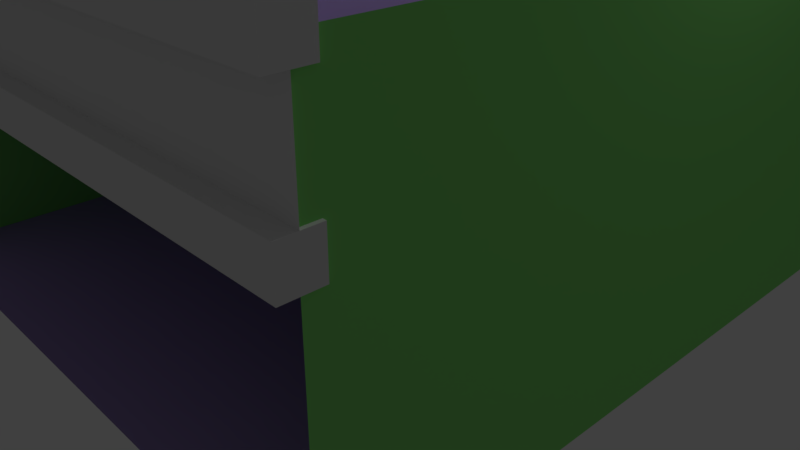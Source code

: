 # Source: store.blend  (saved by Blender 2.79.4; exported with 4.5.12 LTS)
import bpy
from mathutils import Matrix  # noqa: F401  (used for matrix-valued properties, if any)

bpy.ops.wm.read_factory_settings(use_empty=True)
scene = bpy.context.scene
scene.name = 'Scene'

# ---- collections
col_collection_1 = bpy.data.collections.new('Collection 1'); scene.collection.children.link(col_collection_1)

# ---- materials (node trees are filled in below, after node groups)
mat_material_003 = bpy.data.materials.new('Material.003')
mat_material_003.alpha_threshold = 0.0
mat_material_003.use_transparent_shadow = False
mat_material_003.diffuse_color = (0.07322, 0.04744, 0.8, 1.0)
mat_material_003.roughness = 0.5
mat_material_004 = bpy.data.materials.new('Material.004')
mat_material_004.alpha_threshold = 0.0
mat_material_004.use_transparent_shadow = False
mat_material_004.roughness = 0.5
mat_material_008 = bpy.data.materials.new('Material.008')
mat_material_008.alpha_threshold = 0.0
mat_material_008.use_transparent_shadow = False
mat_material_008.diffuse_color = (0.2662, 0.8, 0.1978, 1.0)
mat_material_008.roughness = 0.5
mat_material_008.line_color = (0.0, 0.0, 0.0, 1.0)
mat_material_007 = bpy.data.materials.new('Material.007')
mat_material_007.alpha_threshold = 0.0
mat_material_007.use_transparent_shadow = False
mat_material_007.diffuse_color = (0.5032, 0.3647, 0.8, 1.0)
mat_material_007.roughness = 0.5
mat_material_006 = bpy.data.materials.new('Material.006')
mat_material_006.alpha_threshold = 0.0
mat_material_006.use_transparent_shadow = False
mat_material_006.diffuse_color = (0.8, 0.1748, 0.3284, 1.0)
mat_material_006.roughness = 0.5
mat_material_005 = bpy.data.materials.new('Material.005')
mat_material_005.alpha_threshold = 0.0
mat_material_005.use_transparent_shadow = False
mat_material_005.diffuse_color = (0.8, 0.6678, 0.1319, 1.0)
mat_material_005.roughness = 0.5

# ---- material node trees

# ---- world
world_world = bpy.data.worlds.new('World'); scene.world = world_world
world_world.color = (0.05088, 0.05088, 0.05088)
world_world.use_sun_shadow = False
world_world.sun_shadow_jitter_overblur = 0.0
world_world.cycles.sampling_method = 'MANUAL'

# ---- cameras
cam_camera = bpy.data.cameras.new('Camera')
cam_camera.clip_end = 100.0
cam_camera.lens = 35.0
cam_camera.sensor_width = 32.0
cam_camera.sensor_height = 18.0
cam_camera.ortho_scale = 7.314
cam_camera.dof.focus_distance = 0.0
cam_camera.dof.aperture_fstop = 128.0

# ---- lights
light_lamp = bpy.data.lights.new('Lamp', 'POINT')
light_lamp.transmission_factor = 0.0
light_lamp.cutoff_distance = 30.0
light_lamp.energy = 100.0
light_lamp.shadow_buffer_clip_start = 1.001
light_lamp.shadow_soft_size = 0.1
light_lamp.shadow_maximum_resolution = 0.006
light_lamp.use_absolute_resolution = True

# ---- meshes
me_cube = bpy.data.meshes.new('Cube')
me_cube.from_pydata([(-1.0, -1.0, -1.0), (-1.0, -1.0, 7.59), (-1.0, -0.6215, -1.0), (-1.0, -0.6215, 7.59), (-0.5981, -1.0, -1.0), (-0.5981, -1.0, 7.59), (-0.5981, -0.6215, -1.0), (-0.5981, -0.6215, 7.59), (-1.0, -1.0, 7.186), (-1.0, -0.6215, 7.186), (-0.5981, -0.6215, 7.186), (-0.5981, -1.0, 7.186), (-1.0, -0.6215, 3.463), (-0.5981, -0.6215, 3.463), (-0.5981, -1.0, 3.463), (-1.0, -1.0, 3.463), (-1.0, -0.6215, 3.087), (-0.5981, -0.6215, 3.087), (-0.5981, -1.0, 3.087), (-1.0, -1.0, 3.087), (-1.0, -0.6215, 2.19), (-0.5981, -0.6215, 2.19), (-0.5981, -1.0, 2.19), (-1.0, -1.0, 2.19), (-1.0, -0.6215, 1.78), (-0.5981, -0.6215, 1.78), (-0.5981, -1.0, 1.78), (-1.0, -1.0, 1.78), (7.218, -0.6215, 7.59), (7.218, -1.0, 7.59), (7.218, -0.6215, 7.186), (7.218, -1.0, 7.186), (7.218, -0.6215, 3.463), (7.218, -1.0, 3.463), (7.218, -0.6215, 3.087), (7.218, -1.0, 3.087), (7.218, -0.6215, 2.19), (7.218, -1.0, 2.19), (7.218, -0.6215, 1.78), (7.218, -1.0, 1.78), (-1.0, -0.8107, -1.0), (-1.0, -0.8107, 7.59), (-0.5981, -0.8107, -1.0), (-0.5981, -0.8107, 7.59), (-0.5981, -0.8107, 7.186), (-1.0, -0.8107, 7.186), (-1.0, -0.8107, 3.463), (-0.5981, -0.8107, 3.463), (-0.5981, -0.8107, 3.087), (-1.0, -0.8107, 3.087), (-1.0, -0.8107, 2.19), (-0.5981, -0.8107, 2.19), (-0.5981, -0.8107, 1.78), (-1.0, -0.8107, 1.78), (7.218, -0.8107, 7.59), (7.218, -0.8107, 7.186), (7.218, -0.8107, 3.463), (7.218, -0.8107, 3.087), (7.218, -0.8107, 2.19), (7.218, -0.8107, 1.78), (-1.0, -1.81, 8.986), (-1.0, -1.621, 8.986), (-0.5981, -1.621, 8.986), (-0.5981, -1.81, 8.986), (-0.5981, -1.999, 8.986), (-1.0, -1.999, 8.986), (-0.5981, -1.81, 8.973), (7.218, -1.81, 8.973)], [], [(45, 41, 3, 9), (9, 3, 7, 10), (51, 22, 37, 58), (11, 5, 1, 8), (40, 42, 4, 0), (43, 7, 62, 63), (14, 11, 8, 15), (47, 44, 11, 14), (12, 9, 10, 13), (46, 45, 9, 12), (49, 46, 12, 16), (16, 12, 13, 17), (25, 21, 36, 38), (18, 14, 15, 19), (22, 18, 19, 23), (51, 48, 18, 22), (20, 16, 17, 21), (50, 49, 16, 20), (53, 50, 20, 24), (24, 20, 21, 25), (10, 7, 28, 30), (26, 22, 23, 27), (4, 26, 27, 0), (42, 52, 26, 4), (2, 24, 25, 6), (40, 53, 24, 2), (55, 54, 29, 31), (59, 58, 37, 39), (43, 5, 29, 54), (52, 25, 38, 59), (5, 11, 31, 29), (22, 26, 39, 37), (17, 13, 32, 34), (47, 14, 33, 56), (48, 17, 34, 57), (14, 18, 35, 33), (44, 10, 30, 55), (11, 44, 55, 31), (18, 48, 57, 35), (13, 47, 56, 32), (26, 52, 59, 39), (7, 43, 54, 28), (38, 36, 58, 59), (30, 28, 54, 55), (0, 27, 53, 40), (6, 25, 52, 42), (27, 23, 50, 53), (23, 19, 49, 50), (21, 17, 48, 51), (19, 15, 46, 49), (15, 8, 45, 46), (13, 10, 44, 47), (5, 43, 63, 64), (2, 6, 42, 40), (21, 51, 58, 36), (8, 1, 41, 45), (47, 56, 55, 44), (51, 58, 57, 48), (34, 32, 56, 33, 35, 57), (63, 60, 65, 64), (62, 61, 60, 63), (3, 41, 60, 61), (41, 1, 65, 60), (1, 5, 64, 65), (7, 3, 61, 62), (54, 67, 66, 43)])
me_cube.polygons.foreach_set('material_index', [1, 1, 1, 1, 1, 1, 1, 1, 1, 1, 1, 1, 1, 1, 1, 1, 1, 1, 1, 1, 1, 1, 1, 1, 1, 1, 1, 1, 1, 1, 1, 1, 1, 1, 1, 1, 1, 1, 1, 1, 1, 1, 1, 1, 1, 1, 1, 1, 1, 1, 1, 1, 1, 1, 1, 1, 1, 1, 1, 1, 1, 1, 1, 1, 1, 1])
me_cube.materials.append(mat_material_003)
me_cube.materials.append(mat_material_004)
me_cube.use_remesh_preserve_volume = False
me_cube.use_remesh_preserve_attributes = False
me_cube.use_mirror_vertex_groups = False
me_cube.update()
me_cube_002 = bpy.data.meshes.new('Cube.002')
me_cube_002.from_pydata([(12.37, -10.26, -0.7154), (12.37, -10.26, 13.41), (-13.93, -10.26, -0.7154), (-13.93, -10.26, 13.41), (12.37, 16.05, -0.7154), (12.37, 16.05, 13.41), (-13.93, 16.05, -0.7154), (-13.93, 16.05, 13.41)], [], [(2, 0, 4, 6), (7, 5, 1, 3), (7, 3, 2, 6), (2, 3, 1, 0), (5, 7, 6, 4)])
me_cube_002.polygons.foreach_set('material_index', [1, 1, 0, 0, 0])
_uv = me_cube_002.uv_layers.new(name='UVMap')
_uv.uv.foreach_set('vector', [0.0, 0.0, 0.0, 0.0, 0.0, 0.0, 0.0, 0.0, 0.0, 0.0, 0.0, 0.0, 0.0, 0.0, 0.0, 0.0, 0.0, 0.0, 0.0, 0.0, 0.0, 0.0, 0.0, 0.0, 0.0, 0.0, 0.0, 0.0, 0.0, 0.0, 0.0, 0.0, 0.0, 0.0, 0.0, 0.0, 0.0, 0.0, 0.0, 0.0])
me_cube_002.materials.append(mat_material_008)
me_cube_002.materials.append(mat_material_007)
me_cube_002.materials.append(mat_material_006)
me_cube_002.materials.append(mat_material_005)
me_cube_002.use_remesh_preserve_volume = False
me_cube_002.use_remesh_preserve_attributes = False
me_cube_002.use_mirror_vertex_groups = False
me_cube_002.update()

# ---- objects
ob_cube = bpy.data.objects.new('Cube', me_cube)
ob_lamp = bpy.data.objects.new('Lamp', light_lamp)
ob_camera = bpy.data.objects.new('Camera', cam_camera)
ob_cube_001 = bpy.data.objects.new('Cube.001', me_cube_002)

# ---- transforms, parenting, visibility, modifiers, constraints
ob_cube.location = (-3.192, -3.189, 1.011)
ob_cube.lineart.crease_threshold = 0.0
ob_lamp.location = (4.076, 1.005, 5.904)
ob_lamp.rotation_euler = (0.6503, 0.05522, 1.866)
ob_lamp.lock_rotations_4d = False
ob_lamp.empty_display_type = 'ARROWS'
ob_lamp.color = (0.0, 0.0, 0.0, 0.0)
ob_lamp.lineart.crease_threshold = 0.0
ob_camera.location = (7.481, -6.508, 5.344)
ob_camera.rotation_euler = (1.109, 0.0, 0.8149)
ob_camera.lock_rotations_4d = False
ob_camera.empty_display_type = 'ARROWS'
ob_camera.color = (0.0, 0.0, 0.0, 0.0)
ob_camera.display_type = 'WIRE'
ob_camera.lineart.crease_threshold = 0.0
ob_cube_001.location = (-0.8746, -0.2403, 0.2295)
ob_cube_001.rotation_euler = (0.0, 0.0, 4.712)
ob_cube_001.scale = (0.3031, 0.3031, 0.3031)
ob_cube_001.lock_rotations_4d = False
ob_cube_001.empty_display_type = 'ARROWS'
ob_cube_001.lineart.crease_threshold = 0.0

# ---- collection membership
col_collection_1.objects.link(ob_cube)
col_collection_1.objects.link(ob_lamp)
col_collection_1.objects.link(ob_camera)
col_collection_1.objects.link(ob_cube_001)

# ---- scene / render settings (as saved in the file)
scene.camera = ob_camera
scene.frame_start = 1; scene.frame_end = 250; scene.frame_set(1)
scene.render.engine = 'BLENDER_EEVEE_NEXT'
scene.render.resolution_percentage = 50
scene.render.dither_intensity = 0.0
scene.cycles.use_denoising = False
scene.cycles.samples = 128
scene.cycles.sampling_pattern = 'TABULATED_SOBOL'
scene.cycles.use_adaptive_sampling = False
scene.cycles.use_light_tree = False
scene.view_settings.view_transform = 'Standard'
bpy.context.view_layer.update()
